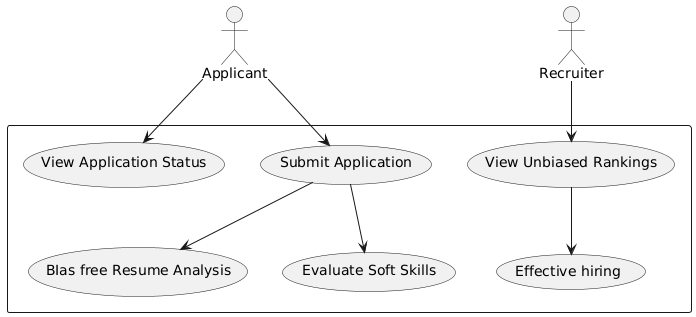

The diagram above was rendered by PlantUML. Its source (embedded in the PNG):
@startuml
actor "Applicant" as Applicant
actor "Recruiter" as Recruiter

rectangle  {

  Applicant --> (Submit Application)
  Applicant --> (View Application Status)
  
  Recruiter --> (View Unbiased Rankings)

  (View Unbiased Rankings) --> (Effective hiring)
  (Submit Application) --> (BIas free Resume Analysis)
  (Submit Application) --> (Evaluate Soft Skills)
}
@enduml